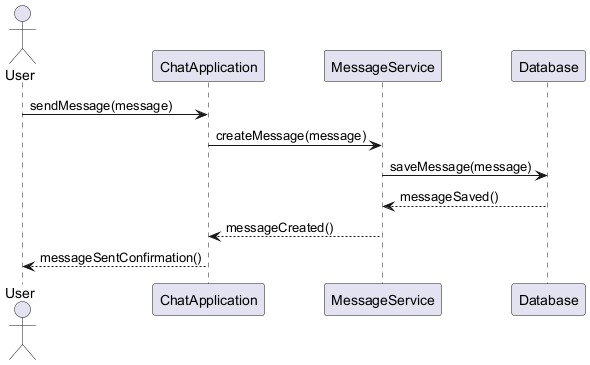

The diagram above was rendered by PlantUML. Its source (embedded in the PNG):
@startuml
actor User
participant ChatApplication
participant MessageService
participant Database

User -> ChatApplication: sendMessage(message)
ChatApplication -> MessageService: createMessage(message)
MessageService -> Database: saveMessage(message)
Database --> MessageService: messageSaved()
MessageService --> ChatApplication: messageCreated()
ChatApplication --> User: messageSentConfirmation()
@enduml